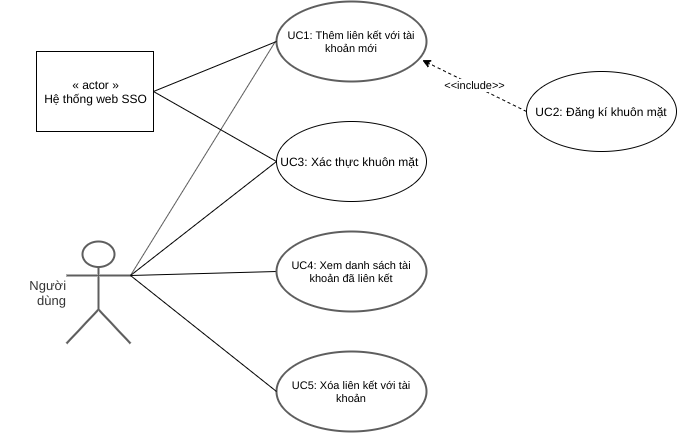

The diagram above was exported from draw.io. Its source (the exported page's mxGraphModel, read from the mxfile embedded in the PNG):
<mxGraphModel dx="1185" dy="718" grid="1" gridSize="10" guides="1" tooltips="1" connect="1" arrows="1" fold="1" page="1" pageScale="1" pageWidth="850" pageHeight="1100" math="0" shadow="0">
  <root>
    <mxCell id="qO9XZ3mOuC1ELrc40drI-0" />
    <mxCell id="qO9XZ3mOuC1ELrc40drI-1" parent="qO9XZ3mOuC1ELrc40drI-0" />
    <mxCell id="fSXdo3F_Xw-Pf2f2zF7W-0" style="rounded=0;orthogonalLoop=1;jettySize=auto;html=1;exitX=1;exitY=0.3333333333333333;exitDx=0;exitDy=0;exitPerimeter=0;entryX=0;entryY=0.5;entryDx=0;entryDy=0;endArrow=none;endFill=0;" edge="1" parent="qO9XZ3mOuC1ELrc40drI-1" source="fSXdo3F_Xw-Pf2f2zF7W-1" target="fSXdo3F_Xw-Pf2f2zF7W-12">
      <mxGeometry relative="1" as="geometry" />
    </mxCell>
    <UserObject label="Người dùng" lucidchartObjectId="J~mGK7bea8NV" id="fSXdo3F_Xw-Pf2f2zF7W-1">
      <mxCell style="html=1;whiteSpace=wrap;shape=umlActor;labelPosition=left;verticalLabelPosition=middle;verticalAlign=middle;whiteSpace=nowrap;whiteSpace=wrap;fontSize=13;fontColor=#333333;spacing=0;strokeColor=#5e5e5e;strokeOpacity=100;rounded=1;absoluteArcSize=1;arcSize=7.199999999999999;strokeWidth=2;align=right;" vertex="1" zOrder="1" parent="qO9XZ3mOuC1ELrc40drI-1">
        <mxGeometry x="110" y="410" width="64" height="102" as="geometry" />
      </mxCell>
    </UserObject>
    <UserObject label="UC1: Thêm liên kết với tài khoản mới" lucidchartObjectId="mbnGbb5BXULh" id="fSXdo3F_Xw-Pf2f2zF7W-5">
      <mxCell style="html=1;whiteSpace=wrap;ellipse;whiteSpace=wrap;fontSize=11;spacing=3;strokeColor=#5e5e5e;strokeOpacity=100;rounded=1;absoluteArcSize=1;arcSize=7.199999999999999;strokeWidth=2;" vertex="1" zOrder="5" parent="qO9XZ3mOuC1ELrc40drI-1">
        <mxGeometry x="320" y="170" width="150" height="80" as="geometry" />
      </mxCell>
    </UserObject>
    <UserObject label="" lucidchartObjectId="OlnGrkdsWmOm" id="fSXdo3F_Xw-Pf2f2zF7W-7">
      <mxCell style="html=1;jettySize=18;whiteSpace=wrap;fontSize=11;strokeColor=#5E5E5E;rounded=0;startArrow=none;;endArrow=none;;exitX=-0.0075004048222889;exitY=0.5;exitPerimeter=0;entryX=1;entryY=0.3333333333333333;entryDx=0;entryDy=0;entryPerimeter=0;" edge="1" parent="qO9XZ3mOuC1ELrc40drI-1" source="fSXdo3F_Xw-Pf2f2zF7W-5" target="fSXdo3F_Xw-Pf2f2zF7W-1">
        <mxGeometry width="100" height="100" relative="1" as="geometry">
          <Array as="points" />
          <mxPoint x="111" y="374" as="targetPoint" />
        </mxGeometry>
      </mxCell>
    </UserObject>
    <UserObject label="UC4: Xem danh sách tài khoản đã liên kết" lucidchartObjectId="ranGSMjMYcXN" id="fSXdo3F_Xw-Pf2f2zF7W-12">
      <mxCell style="html=1;whiteSpace=wrap;ellipse;whiteSpace=wrap;fontSize=11;spacing=3;strokeColor=#5e5e5e;strokeOpacity=100;rounded=1;absoluteArcSize=1;arcSize=7.199999999999999;strokeWidth=2;" vertex="1" zOrder="3" parent="qO9XZ3mOuC1ELrc40drI-1">
        <mxGeometry x="320" y="400" width="150" height="80" as="geometry" />
      </mxCell>
    </UserObject>
    <mxCell id="fSXdo3F_Xw-Pf2f2zF7W-13" value="UC3: Xác thực khuôn mặt&amp;nbsp;" style="ellipse;whiteSpace=wrap;html=1;" vertex="1" parent="qO9XZ3mOuC1ELrc40drI-1">
      <mxGeometry x="320" y="290" width="150" height="80" as="geometry" />
    </mxCell>
    <mxCell id="fSXdo3F_Xw-Pf2f2zF7W-14" value="" style="endArrow=none;html=1;exitX=1;exitY=0.3333333333333333;exitDx=0;exitDy=0;exitPerimeter=0;entryX=0;entryY=0.5;entryDx=0;entryDy=0;" edge="1" parent="qO9XZ3mOuC1ELrc40drI-1" source="fSXdo3F_Xw-Pf2f2zF7W-1" target="fSXdo3F_Xw-Pf2f2zF7W-13">
      <mxGeometry width="50" height="50" relative="1" as="geometry">
        <mxPoint x="510" y="550" as="sourcePoint" />
        <mxPoint x="560" y="500" as="targetPoint" />
      </mxGeometry>
    </mxCell>
    <UserObject label="UC5: Xóa liên kết với tài khoản" lucidchartObjectId="ranGSMjMYcXN" id="fSXdo3F_Xw-Pf2f2zF7W-20">
      <mxCell style="html=1;whiteSpace=wrap;ellipse;whiteSpace=wrap;fontSize=11;spacing=3;strokeColor=#5e5e5e;strokeOpacity=100;rounded=1;absoluteArcSize=1;arcSize=7.199999999999999;strokeWidth=2;" vertex="1" zOrder="3" parent="qO9XZ3mOuC1ELrc40drI-1">
        <mxGeometry x="320" y="520" width="150" height="80" as="geometry" />
      </mxCell>
    </UserObject>
    <mxCell id="fSXdo3F_Xw-Pf2f2zF7W-22" style="edgeStyle=none;rounded=0;orthogonalLoop=1;jettySize=auto;html=1;startArrow=none;startFill=0;endArrow=none;endFill=0;entryX=1;entryY=0.3333333333333333;entryDx=0;entryDy=0;entryPerimeter=0;exitX=0;exitY=0.5;exitDx=0;exitDy=0;" edge="1" parent="qO9XZ3mOuC1ELrc40drI-1" source="fSXdo3F_Xw-Pf2f2zF7W-20" target="fSXdo3F_Xw-Pf2f2zF7W-1">
      <mxGeometry relative="1" as="geometry">
        <mxPoint x="170" y="335" as="targetPoint" />
        <mxPoint x="324" y="302" as="sourcePoint" />
      </mxGeometry>
    </mxCell>
    <mxCell id="o82tjxJ92lOm7HDAS4Oq-2" value="&amp;lt;&amp;lt;include&amp;gt;&amp;gt;" style="rounded=0;orthogonalLoop=1;jettySize=auto;html=1;exitX=0;exitY=0.5;exitDx=0;exitDy=0;entryX=0.972;entryY=0.733;entryDx=0;entryDy=0;endArrow=classic;endFill=1;dashed=1;startArrow=none;startFill=0;entryPerimeter=0;" edge="1" parent="qO9XZ3mOuC1ELrc40drI-1" source="p7L6dTs3MtIr0AVXLfuC-0" target="fSXdo3F_Xw-Pf2f2zF7W-5">
      <mxGeometry relative="1" as="geometry" />
    </mxCell>
    <mxCell id="p7L6dTs3MtIr0AVXLfuC-0" value="UC2: Đăng kí khuôn mặt" style="ellipse;whiteSpace=wrap;html=1;" vertex="1" parent="qO9XZ3mOuC1ELrc40drI-1">
      <mxGeometry x="570" y="240" width="150" height="80" as="geometry" />
    </mxCell>
    <mxCell id="o82tjxJ92lOm7HDAS4Oq-1" style="rounded=0;orthogonalLoop=1;jettySize=auto;html=1;exitX=1;exitY=0.5;exitDx=0;exitDy=0;entryX=0;entryY=0.5;entryDx=0;entryDy=0;endArrow=none;endFill=0;" edge="1" parent="qO9XZ3mOuC1ELrc40drI-1" source="o82tjxJ92lOm7HDAS4Oq-0" target="fSXdo3F_Xw-Pf2f2zF7W-5">
      <mxGeometry relative="1" as="geometry" />
    </mxCell>
    <mxCell id="sZXOVKt19HsCjzWpKSND-0" style="edgeStyle=none;rounded=0;orthogonalLoop=1;jettySize=auto;html=1;exitX=1;exitY=0.5;exitDx=0;exitDy=0;entryX=0;entryY=0.5;entryDx=0;entryDy=0;startArrow=none;startFill=0;endArrow=none;endFill=0;" edge="1" parent="qO9XZ3mOuC1ELrc40drI-1" source="o82tjxJ92lOm7HDAS4Oq-0" target="fSXdo3F_Xw-Pf2f2zF7W-13">
      <mxGeometry relative="1" as="geometry" />
    </mxCell>
    <mxCell id="o82tjxJ92lOm7HDAS4Oq-0" value="« actor »&lt;br&gt;Hệ thống web SSO" style="html=1;" vertex="1" parent="qO9XZ3mOuC1ELrc40drI-1">
      <mxGeometry x="80" y="220" width="117" height="80" as="geometry" />
    </mxCell>
  </root>
</mxGraphModel>